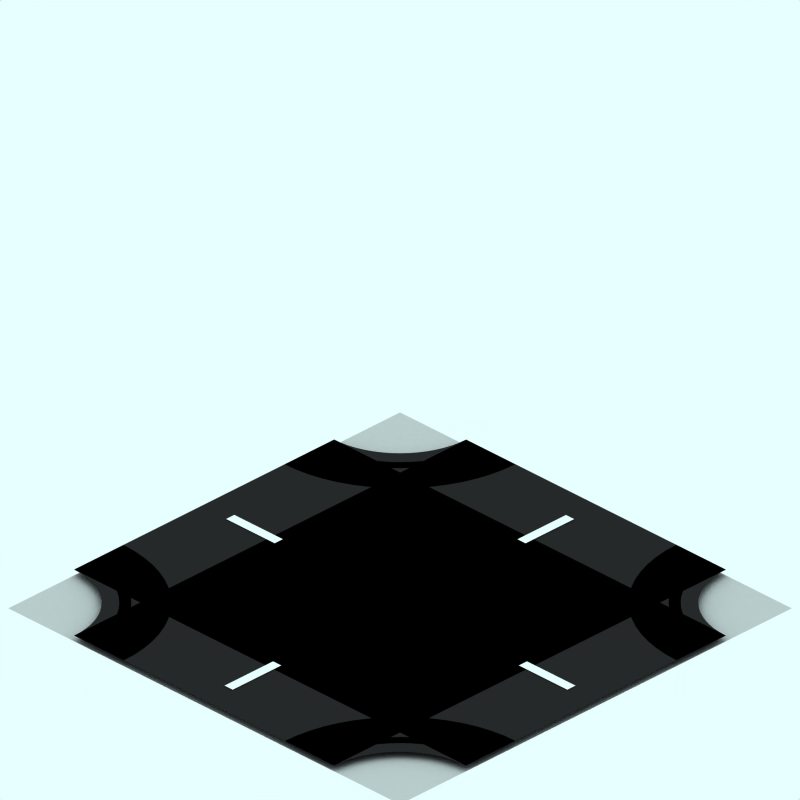 # Source: blend.blend  (saved by Blender 2.48.1; exported with 4.5.12 LTS)
import bpy
from mathutils import Matrix  # noqa: F401  (used for matrix-valued properties, if any)

bpy.ops.wm.read_factory_settings(use_empty=True)
scene = bpy.context.scene
scene.name = 'Scene'

# ---- collections
col_collection_1 = bpy.data.collections.new('Collection 1'); scene.collection.children.link(col_collection_1)
col_collection_2 = bpy.data.collections.new('Collection 2'); scene.collection.children.link(col_collection_2)
col_collection_2.hide_render = True
col_collection_2.hide_viewport = True
col_collection_3 = bpy.data.collections.new('Collection 3'); scene.collection.children.link(col_collection_3)
col_collection_3.hide_render = True
col_collection_3.hide_viewport = True

# ---- materials (node trees are filled in below, after node groups)
mat_markiing1 = bpy.data.materials.new('Markiing1')
mat_markiing1.alpha_threshold = 0.0
mat_markiing1.preview_render_type = 'CUBE'
mat_markiing1.diffuse_color = (1.0, 0.9999, 0.9999, 1.0)
mat_markiing1.specular_color = (1.0, 0.9999, 0.9999)
mat_markiing1.roughness = 0.5
mat_markiing1.line_color = (0.0, 0.0, 0.0, 1.0)
mat_tarmac = bpy.data.materials.new('Tarmac')
mat_tarmac.alpha_threshold = 0.0
mat_tarmac.preview_render_type = 'CUBE'
mat_tarmac.diffuse_color = (0.16, 0.16, 0.16, 1.0)
mat_tarmac.specular_color = (1.0, 0.9999, 0.9999)
mat_tarmac.roughness = 0.5
mat_tarmac.line_color = (0.0, 0.0, 0.0, 1.0)
mat_transparent = bpy.data.materials.new('Transparent')
mat_transparent.alpha_threshold = 0.0
mat_transparent.preview_render_type = 'FLAT'
mat_transparent.roughness = 0.5

# ---- material node trees

# ---- world
world_world = bpy.data.worlds.new('World'); scene.world = world_world
world_world.color = (0.9059, 1.0, 1.0)
world_world.use_sun_shadow = False
world_world.sun_shadow_jitter_overblur = 0.0
world_world.cycles.sampling_method = 'MANUAL'
world_world.cycles.sample_map_resolution = 256

# ---- cameras
cam_camera_001 = bpy.data.cameras.new('Camera.001')
cam_camera_001.type = 'ORTHO'
cam_camera_001.passepartout_alpha = 0.2
cam_camera_001.clip_end = 100.0
cam_camera_001.lens = 35.0
cam_camera_001.ortho_scale = 12.0
cam_camera_001.display_size = 5.91
cam_camera_001.show_passepartout = False
cam_camera_001.show_safe_areas = True
cam_camera_001.dof.focus_distance = 0.0
cam_camera_001.dof.aperture_fstop = 128.0

# ---- lights
light_lamp = bpy.data.lights.new('Lamp', 'SPOT')
light_lamp.transmission_factor = 0.0
light_lamp.energy = 8.0
light_lamp.shadow_buffer_clip_start = 0.5
light_lamp.shadow_soft_size = 1.0
light_lamp.shadow_maximum_resolution = 0.006
light_lamp.use_absolute_resolution = True
light_lamp.cycles.use_multiple_importance_sampling = False

# ---- meshes
me_circle_007 = bpy.data.meshes.new('Circle.007')
me_circle_007.from_pydata([(-2.394, 4.06, 250.0), (-2.402, 3.896, 250.0), (-2.426, 3.734, 250.0), (-2.466, 3.576, 250.0), (-2.521, 3.422, 250.0), (-2.591, 3.274, 250.0), (-2.675, 3.133, 250.0), (-2.773, 3.002, 250.0), (-2.883, 2.881, 250.0), (-3.004, 2.771, 250.0), (-3.135, 2.674, 250.0), (-3.276, 2.589, 250.0), (-3.423, 2.519, 250.0), (-3.578, 2.464, 250.0), (-3.736, 2.425, 250.0), (-3.898, 2.401, 250.0), (-4.06, 2.396, 250.0), (-2.216, 4.06, 250.0), (-2.225, 3.879, 250.0), (-2.251, 3.699, 250.0), (-2.295, 3.524, 250.0), (-2.357, 3.353, 250.0), (-2.434, 3.189, 250.0), (-2.527, 3.034, 250.0), (-2.635, 2.888, 250.0), (-2.757, 2.754, 250.0), (-2.891, 2.632, 250.0), (-3.037, 2.524, 250.0), (-3.192, 2.431, 250.0), (-3.356, 2.354, 250.0), (-3.526, 2.293, 250.0), (-3.702, 2.249, 250.0), (-3.881, 2.222, 250.0), (-4.06, 2.217, 250.0)], [], [(1, 0, 17, 18), (2, 1, 18, 19), (3, 2, 19, 20), (4, 3, 20, 21), (5, 4, 21, 22), (6, 5, 22, 23), (7, 6, 23, 24), (8, 7, 24, 25), (9, 8, 25, 26), (10, 9, 26, 27), (11, 10, 27, 28), (12, 11, 28, 29), (13, 12, 29, 30), (14, 13, 30, 31), (15, 14, 31, 32), (16, 15, 32, 33)])
me_circle_007.materials.append(mat_markiing1)
me_circle_007.use_remesh_preserve_volume = False
me_circle_007.use_remesh_preserve_attributes = False
me_circle_007.use_mirror_vertex_groups = False
me_circle_007.update()
me_circle_006 = bpy.data.meshes.new('Circle.006')
me_circle_006.from_pydata([(-2.659, 4.059, 250.0), (-2.666, 3.922, 250.0), (-2.686, 3.786, 250.0), (-2.72, 3.653, 250.0), (-2.766, 3.524, 250.0), (-2.825, 3.4, 250.0), (-2.895, 3.282, 250.0), (-2.977, 3.171, 250.0), (-3.069, 3.07, 250.0), (-3.171, 2.977, 250.0), (-3.281, 2.896, 250.0), (-3.399, 2.825, 250.0), (-3.523, 2.766, 250.0), (-3.653, 2.72, 250.0), (-3.786, 2.687, 250.0), (-3.922, 2.666, 250.0), (-4.058, 2.662, 250.0), (-1.616, 4.057, 250.0), (-1.627, 3.817, 250.0), (-1.663, 3.58, 250.0), (-1.721, 3.347, 250.0), (-1.802, 3.121, 250.0), (-1.905, 2.904, 250.0), (-2.028, 2.698, 250.0), (-2.171, 2.505, 250.0), (-2.332, 2.327, 250.0), (-2.51, 2.166, 250.0), (-2.703, 2.022, 250.0), (-2.909, 1.899, 250.0), (-3.126, 1.796, 250.0), (-3.352, 1.715, 250.0), (-3.585, 1.657, 250.0), (-3.823, 1.622, 250.0), (-4.06, 1.614, 250.0)], [], [(1, 0, 17, 18), (2, 1, 18, 19), (3, 2, 19, 20), (4, 3, 20, 21), (5, 4, 21, 22), (6, 5, 22, 23), (7, 6, 23, 24), (8, 7, 24, 25), (9, 8, 25, 26), (10, 9, 26, 27), (11, 10, 27, 28), (12, 11, 28, 29), (13, 12, 29, 30), (14, 13, 30, 31), (15, 14, 31, 32), (16, 15, 32, 33)])
me_circle_006.materials.append(mat_tarmac)
me_circle_006.use_remesh_preserve_volume = False
me_circle_006.use_remesh_preserve_attributes = False
me_circle_006.use_mirror_vertex_groups = False
me_circle_006.update()
me_circle_005 = bpy.data.meshes.new('Circle.005')
me_circle_005.from_pydata([(-2.659, 4.059, 250.0), (-2.666, 3.922, 250.0), (-2.686, 3.786, 250.0), (-2.72, 3.653, 250.0), (-2.766, 3.524, 250.0), (-2.825, 3.4, 250.0), (-2.895, 3.282, 250.0), (-2.977, 3.171, 250.0), (-3.069, 3.07, 250.0), (-3.171, 2.977, 250.0), (-3.281, 2.896, 250.0), (-3.399, 2.825, 250.0), (-3.523, 2.766, 250.0), (-3.653, 2.72, 250.0), (-3.786, 2.687, 250.0), (-3.922, 2.666, 250.0), (-4.058, 2.662, 250.0), (-1.616, 4.057, 250.0), (-1.627, 3.817, 250.0), (-1.663, 3.58, 250.0), (-1.721, 3.347, 250.0), (-1.802, 3.121, 250.0), (-1.905, 2.904, 250.0), (-2.028, 2.698, 250.0), (-2.171, 2.505, 250.0), (-2.332, 2.327, 250.0), (-2.51, 2.166, 250.0), (-2.703, 2.022, 250.0), (-2.909, 1.899, 250.0), (-3.126, 1.796, 250.0), (-3.352, 1.715, 250.0), (-3.585, 1.657, 250.0), (-3.823, 1.622, 250.0), (-4.06, 1.614, 250.0)], [], [(1, 0, 17, 18), (2, 1, 18, 19), (3, 2, 19, 20), (4, 3, 20, 21), (5, 4, 21, 22), (6, 5, 22, 23), (7, 6, 23, 24), (8, 7, 24, 25), (9, 8, 25, 26), (10, 9, 26, 27), (11, 10, 27, 28), (12, 11, 28, 29), (13, 12, 29, 30), (14, 13, 30, 31), (15, 14, 31, 32), (16, 15, 32, 33)])
me_circle_005.materials.append(mat_tarmac)
me_circle_005.use_remesh_preserve_volume = False
me_circle_005.use_remesh_preserve_attributes = False
me_circle_005.use_mirror_vertex_groups = False
me_circle_005.update()
me_circle_004 = bpy.data.meshes.new('Circle.004')
me_circle_004.from_pydata([(-2.394, 4.06, 250.0), (-2.402, 3.896, 250.0), (-2.426, 3.734, 250.0), (-2.466, 3.576, 250.0), (-2.521, 3.422, 250.0), (-2.591, 3.274, 250.0), (-2.675, 3.133, 250.0), (-2.773, 3.002, 250.0), (-2.883, 2.881, 250.0), (-3.004, 2.771, 250.0), (-3.135, 2.674, 250.0), (-3.276, 2.589, 250.0), (-3.423, 2.519, 250.0), (-3.578, 2.464, 250.0), (-3.736, 2.425, 250.0), (-3.898, 2.401, 250.0), (-4.06, 2.396, 250.0), (-2.216, 4.06, 250.0), (-2.225, 3.879, 250.0), (-2.251, 3.699, 250.0), (-2.295, 3.524, 250.0), (-2.357, 3.353, 250.0), (-2.434, 3.189, 250.0), (-2.527, 3.034, 250.0), (-2.635, 2.888, 250.0), (-2.757, 2.754, 250.0), (-2.891, 2.632, 250.0), (-3.037, 2.524, 250.0), (-3.192, 2.431, 250.0), (-3.356, 2.354, 250.0), (-3.526, 2.293, 250.0), (-3.702, 2.249, 250.0), (-3.881, 2.222, 250.0), (-4.06, 2.217, 250.0)], [], [(1, 0, 17, 18), (2, 1, 18, 19), (3, 2, 19, 20), (4, 3, 20, 21), (5, 4, 21, 22), (6, 5, 22, 23), (7, 6, 23, 24), (8, 7, 24, 25), (9, 8, 25, 26), (10, 9, 26, 27), (11, 10, 27, 28), (12, 11, 28, 29), (13, 12, 29, 30), (14, 13, 30, 31), (15, 14, 31, 32), (16, 15, 32, 33)])
me_circle_004.materials.append(mat_markiing1)
me_circle_004.use_remesh_preserve_volume = False
me_circle_004.use_remesh_preserve_attributes = False
me_circle_004.use_mirror_vertex_groups = False
me_circle_004.update()
me_circle_003 = bpy.data.meshes.new('Circle.003')
me_circle_003.from_pydata([(-2.394, 4.06, 250.0), (-2.402, 3.896, 250.0), (-2.426, 3.734, 250.0), (-2.466, 3.576, 250.0), (-2.521, 3.422, 250.0), (-2.591, 3.274, 250.0), (-2.675, 3.133, 250.0), (-2.773, 3.002, 250.0), (-2.883, 2.881, 250.0), (-3.004, 2.771, 250.0), (-3.135, 2.674, 250.0), (-3.276, 2.589, 250.0), (-3.423, 2.519, 250.0), (-3.578, 2.464, 250.0), (-3.736, 2.425, 250.0), (-3.898, 2.401, 250.0), (-4.06, 2.396, 250.0), (-2.216, 4.06, 250.0), (-2.225, 3.879, 250.0), (-2.251, 3.699, 250.0), (-2.295, 3.524, 250.0), (-2.357, 3.353, 250.0), (-2.434, 3.189, 250.0), (-2.527, 3.034, 250.0), (-2.635, 2.888, 250.0), (-2.757, 2.754, 250.0), (-2.891, 2.632, 250.0), (-3.037, 2.524, 250.0), (-3.192, 2.431, 250.0), (-3.356, 2.354, 250.0), (-3.526, 2.293, 250.0), (-3.702, 2.249, 250.0), (-3.881, 2.222, 250.0), (-4.06, 2.217, 250.0)], [], [(1, 0, 17, 18), (2, 1, 18, 19), (3, 2, 19, 20), (4, 3, 20, 21), (5, 4, 21, 22), (6, 5, 22, 23), (7, 6, 23, 24), (8, 7, 24, 25), (9, 8, 25, 26), (10, 9, 26, 27), (11, 10, 27, 28), (12, 11, 28, 29), (13, 12, 29, 30), (14, 13, 30, 31), (15, 14, 31, 32), (16, 15, 32, 33)])
me_circle_003.materials.append(mat_markiing1)
me_circle_003.use_remesh_preserve_volume = False
me_circle_003.use_remesh_preserve_attributes = False
me_circle_003.use_mirror_vertex_groups = False
me_circle_003.update()
me_circle_002 = bpy.data.meshes.new('Circle.002')
me_circle_002.from_pydata([(-2.659, 4.059, 250.0), (-2.666, 3.922, 250.0), (-2.686, 3.786, 250.0), (-2.72, 3.653, 250.0), (-2.766, 3.524, 250.0), (-2.825, 3.4, 250.0), (-2.895, 3.282, 250.0), (-2.977, 3.171, 250.0), (-3.069, 3.07, 250.0), (-3.171, 2.977, 250.0), (-3.281, 2.896, 250.0), (-3.399, 2.825, 250.0), (-3.523, 2.766, 250.0), (-3.653, 2.72, 250.0), (-3.786, 2.687, 250.0), (-3.922, 2.666, 250.0), (-4.058, 2.662, 250.0), (-1.616, 4.057, 250.0), (-1.627, 3.817, 250.0), (-1.663, 3.58, 250.0), (-1.721, 3.347, 250.0), (-1.802, 3.121, 250.0), (-1.905, 2.904, 250.0), (-2.028, 2.698, 250.0), (-2.171, 2.505, 250.0), (-2.332, 2.327, 250.0), (-2.51, 2.166, 250.0), (-2.703, 2.022, 250.0), (-2.909, 1.899, 250.0), (-3.126, 1.796, 250.0), (-3.352, 1.715, 250.0), (-3.585, 1.657, 250.0), (-3.823, 1.622, 250.0), (-4.06, 1.614, 250.0)], [], [(1, 0, 17, 18), (2, 1, 18, 19), (3, 2, 19, 20), (4, 3, 20, 21), (5, 4, 21, 22), (6, 5, 22, 23), (7, 6, 23, 24), (8, 7, 24, 25), (9, 8, 25, 26), (10, 9, 26, 27), (11, 10, 27, 28), (12, 11, 28, 29), (13, 12, 29, 30), (14, 13, 30, 31), (15, 14, 31, 32), (16, 15, 32, 33)])
me_circle_002.materials.append(mat_tarmac)
me_circle_002.use_remesh_preserve_volume = False
me_circle_002.use_remesh_preserve_attributes = False
me_circle_002.use_mirror_vertex_groups = False
me_circle_002.update()
me_circle_001 = bpy.data.meshes.new('Circle.001')
me_circle_001.from_pydata([(-2.659, 4.059, 250.0), (-2.666, 3.922, 250.0), (-2.686, 3.786, 250.0), (-2.72, 3.653, 250.0), (-2.766, 3.524, 250.0), (-2.825, 3.4, 250.0), (-2.895, 3.282, 250.0), (-2.977, 3.171, 250.0), (-3.069, 3.07, 250.0), (-3.171, 2.977, 250.0), (-3.281, 2.896, 250.0), (-3.399, 2.825, 250.0), (-3.523, 2.766, 250.0), (-3.653, 2.72, 250.0), (-3.786, 2.687, 250.0), (-3.922, 2.666, 250.0), (-4.058, 2.662, 250.0), (-1.616, 4.057, 250.0), (-1.627, 3.817, 250.0), (-1.663, 3.58, 250.0), (-1.721, 3.347, 250.0), (-1.802, 3.121, 250.0), (-1.905, 2.904, 250.0), (-2.028, 2.698, 250.0), (-2.171, 2.505, 250.0), (-2.332, 2.327, 250.0), (-2.51, 2.166, 250.0), (-2.703, 2.022, 250.0), (-2.909, 1.899, 250.0), (-3.126, 1.796, 250.0), (-3.352, 1.715, 250.0), (-3.585, 1.657, 250.0), (-3.823, 1.622, 250.0), (-4.06, 1.614, 250.0)], [], [(1, 0, 17, 18), (2, 1, 18, 19), (3, 2, 19, 20), (4, 3, 20, 21), (5, 4, 21, 22), (6, 5, 22, 23), (7, 6, 23, 24), (8, 7, 24, 25), (9, 8, 25, 26), (10, 9, 26, 27), (11, 10, 27, 28), (12, 11, 28, 29), (13, 12, 29, 30), (14, 13, 30, 31), (15, 14, 31, 32), (16, 15, 32, 33)])
me_circle_001.materials.append(mat_tarmac)
me_circle_001.use_remesh_preserve_volume = False
me_circle_001.use_remesh_preserve_attributes = False
me_circle_001.use_mirror_vertex_groups = False
me_circle_001.update()
me_circle = bpy.data.meshes.new('Circle')
me_circle.from_pydata([(-2.394, 4.06, 250.0), (-2.402, 3.896, 250.0), (-2.426, 3.734, 250.0), (-2.466, 3.576, 250.0), (-2.521, 3.422, 250.0), (-2.591, 3.274, 250.0), (-2.675, 3.133, 250.0), (-2.773, 3.002, 250.0), (-2.883, 2.881, 250.0), (-3.004, 2.771, 250.0), (-3.135, 2.674, 250.0), (-3.276, 2.589, 250.0), (-3.423, 2.519, 250.0), (-3.578, 2.464, 250.0), (-3.736, 2.425, 250.0), (-3.898, 2.401, 250.0), (-4.06, 2.396, 250.0), (-2.216, 4.06, 250.0), (-2.225, 3.879, 250.0), (-2.251, 3.699, 250.0), (-2.295, 3.524, 250.0), (-2.357, 3.353, 250.0), (-2.434, 3.189, 250.0), (-2.527, 3.034, 250.0), (-2.635, 2.888, 250.0), (-2.757, 2.754, 250.0), (-2.891, 2.632, 250.0), (-3.037, 2.524, 250.0), (-3.192, 2.431, 250.0), (-3.356, 2.354, 250.0), (-3.526, 2.293, 250.0), (-3.702, 2.249, 250.0), (-3.881, 2.222, 250.0), (-4.06, 2.217, 250.0)], [], [(1, 0, 17, 18), (2, 1, 18, 19), (3, 2, 19, 20), (4, 3, 20, 21), (5, 4, 21, 22), (6, 5, 22, 23), (7, 6, 23, 24), (8, 7, 24, 25), (9, 8, 25, 26), (10, 9, 26, 27), (11, 10, 27, 28), (12, 11, 28, 29), (13, 12, 29, 30), (14, 13, 30, 31), (15, 14, 31, 32), (16, 15, 32, 33)])
me_circle.materials.append(mat_markiing1)
me_circle.use_remesh_preserve_volume = False
me_circle.use_remesh_preserve_attributes = False
me_circle.use_mirror_vertex_groups = False
me_circle.update()
me_plane_012 = bpy.data.meshes.new('Plane.012')
me_plane_012.from_pydata([(0.1692, -2.684, -2.116), (0.1692, -3.719, -2.116), (-0.009609, -3.719, -2.116), (-0.009609, -2.684, -2.116)], [], [(0, 3, 2, 1)])
me_plane_012.materials.append(mat_markiing1)
me_plane_012.use_remesh_preserve_volume = False
me_plane_012.use_remesh_preserve_attributes = False
me_plane_012.use_mirror_vertex_groups = False
me_plane_012.update()
me_plane_011 = bpy.data.meshes.new('Plane.011')
me_plane_011.from_pydata([(0.1692, 3.526, -2.116), (0.1692, 2.491, -2.116), (-0.009609, 2.491, -2.116), (-0.009609, 3.526, -2.116)], [], [(0, 3, 2, 1)])
me_plane_011.materials.append(mat_markiing1)
me_plane_011.use_remesh_preserve_volume = False
me_plane_011.use_remesh_preserve_attributes = False
me_plane_011.use_mirror_vertex_groups = False
me_plane_011.update()
me_plane_006 = bpy.data.meshes.new('Plane.006')
me_plane_006.from_pydata([(2.835, 4.043, -2.126), (2.835, -4.267, -2.126), (-2.675, -4.267, -2.126), (-2.675, 4.043, -2.126)], [], [(0, 3, 2, 1)])
me_plane_006.materials.append(mat_tarmac)
me_plane_006.use_remesh_preserve_volume = False
me_plane_006.use_remesh_preserve_attributes = False
me_plane_006.use_mirror_vertex_groups = False
me_plane_006.update()
me_plane_005 = bpy.data.meshes.new('Plane.005')
me_plane_005.from_pydata([(4.235, 4.043, -2.226), (4.235, -4.267, -2.226), (-4.075, -4.267, -2.226), (-4.075, 4.043, -2.226)], [], [(0, 3, 2, 1)])
me_plane_005.materials.append(mat_transparent)
me_plane_005.use_remesh_preserve_volume = False
me_plane_005.use_remesh_preserve_attributes = False
me_plane_005.use_mirror_vertex_groups = False
me_plane_005.update()
me_plane_004 = bpy.data.meshes.new('Plane.004')
me_plane_004.from_pydata([(0.1692, 3.526, -2.116), (0.1692, 2.491, -2.116), (-0.009609, 2.491, -2.116), (-0.009609, 3.526, -2.116)], [], [(0, 3, 2, 1)])
me_plane_004.materials.append(mat_markiing1)
me_plane_004.use_remesh_preserve_volume = False
me_plane_004.use_remesh_preserve_attributes = False
me_plane_004.use_mirror_vertex_groups = False
me_plane_004.update()
me_plane_003 = bpy.data.meshes.new('Plane.003')
me_plane_003.from_pydata([(0.1692, -2.684, -2.116), (0.1692, -3.719, -2.116), (-0.009609, -3.719, -2.116), (-0.009609, -2.684, -2.116)], [], [(0, 3, 2, 1)])
me_plane_003.materials.append(mat_markiing1)
me_plane_003.use_remesh_preserve_volume = False
me_plane_003.use_remesh_preserve_attributes = False
me_plane_003.use_mirror_vertex_groups = False
me_plane_003.update()
me_plane = bpy.data.meshes.new('Plane')
me_plane.from_pydata([(2.835, 4.043, -2.126), (2.835, -4.267, -2.126), (-2.675, -4.267, -2.126), (-2.675, 4.043, -2.126)], [], [(0, 3, 2, 1)])
me_plane.materials.append(mat_tarmac)
me_plane.use_remesh_preserve_volume = False
me_plane.use_remesh_preserve_attributes = False
me_plane.use_mirror_vertex_groups = False
me_plane.update()
me_sphere = bpy.data.meshes.new('Sphere')
me_sphere.from_pydata([(-1.333e-06, 1.25e-06, 31.62), (-22.88, 16.62, 14.14), (8.74, 26.9, 14.14), (28.28, 4.856e-07, 14.14), (-8.74, 26.9, -14.14), (22.88, 16.62, -14.14), (-28.28, -7.508e-07, -14.14), (1.432e-06, -1.515e-06, -31.62), (-13.45, 9.772, 26.9), (5.137, 15.81, 26.9), (-8.313, 25.58, 16.63), (-26.9, 5.941e-07, 16.63), (16.63, 1.043e-06, 26.9), (21.76, 15.81, 16.63), (-30.08, 9.772, -1.941e-06), (-18.59, 25.58, -2.13e-06), (4.973e-08, 31.62, -1.581e-06), (18.59, 25.58, -5.047e-07), (30.08, 9.772, 6.886e-07), (-21.76, 15.81, -16.63), (8.313, 25.58, -16.63), (26.9, -8.593e-07, -16.63), (-16.63, -1.308e-06, -26.9), (-5.137, 15.81, -26.9), (13.45, 9.772, -26.9), (-24.33, 17.68, -2.035e-06), (-20.73, 21.1, 7.071), (-21.46, 21.63, -2.082e-06), (-19.66, 23.34, 3.536), (-22.53, 19.39, 3.536), (-22.9, 19.65, -2.059e-06), (-20.02, 23.61, -2.106e-06), (-20.2, 22.22, 5.303), (-19.12, 24.46, 1.768), (-21.63, 20.25, 5.303), (-23.43, 18.53, 1.768), (-20.56, 22.49, 1.768), (-21.1, 21.37, 3.536), (-22.0, 20.51, 1.768), (-22.18, 20.64, -2.071e-06), (-20.74, 22.62, -2.094e-06), (-19.93, 22.78, 4.419), (-19.39, 23.9, 2.652), (-22.08, 19.82, 4.419), (-22.98, 18.96, 2.652), (-21.01, 22.06, 0.8839), (-20.11, 22.92, 2.652), (-21.82, 20.38, 3.536), (-20.38, 22.36, 3.536), (-21.73, 21.07, 0.8839), (-22.26, 19.95, 2.652), (-20.29, 23.05, 0.8839), (-19.57, 24.04, 0.8839), (-19.84, 23.48, 1.768), (-20.83, 21.93, 2.652), (-21.55, 20.94, 2.652), (-21.28, 21.5, 1.768), (-23.16, 19.09, 0.8839), (-22.45, 20.08, 0.8839), (-22.71, 19.52, 1.768), (-21.37, 20.81, 4.419), (-20.65, 21.8, 4.419), (-20.92, 21.24, 5.303), (-6.725, 4.886, 29.26), (-18.17, 13.2, 20.52), (2.569, 7.906, 29.26), (6.939, 21.36, 20.52), (0.2137, 26.24, 15.38), (-15.6, 21.1, 15.38), (-24.89, 8.312, 15.38), (-29.18, 4.886, -7.071), (-26.48, 13.2, 7.071), (-13.66, 26.24, -7.071), (4.37, 29.26, 7.071), (-4.37, 29.26, -7.071), (13.66, 26.24, 7.071), (20.73, 21.1, -7.071), (-25.02, 7.906, -15.38), (-15.25, 21.36, -15.38), (-0.2137, 26.24, -15.38), (15.6, 21.1, -15.38), (-22.45, -1.03e-06, -20.52), (-8.313, -1.412e-06, -29.26), (-6.939, 21.36, -20.52), (-2.569, 7.906, -29.26), (18.17, 13.2, -20.52), (6.725, 4.886, -29.26), (-10.88, 17.68, 21.76), (-4.156, 12.79, 26.9), (-1.588, 20.7, 21.76), (-20.17, 4.886, 21.76), (-28.49, 4.886, 8.313), (-4.156, 28.6, 8.313), (-13.45, 25.58, 8.313), (-9.294, 28.6, -1.855e-06), (-25.92, 12.79, -8.313), (-20.17, 20.7, -8.313), (4.156, 28.6, -8.313), (9.294, 28.6, -1.043e-06), (13.45, 25.58, -8.313), (-13.45, 15.81, -21.76), (-19.19, 7.906, -21.76), (-10.88, 7.906, -26.9), (10.88, 17.68, -21.76), (1.588, 20.7, -21.76), (4.156, 12.79, -26.9), (-19.08, 24.81, 0.4419)], [], [(9, 13, 12), (3, 12, 13), (18, 3, 13), (13, 17, 18), (21, 18, 5), (30, 25, 19), (26, 32, 10), (25, 35, 1), (34, 26, 1), (31, 40, 19), (40, 27, 19), (27, 39, 19), (39, 30, 19), (32, 41, 10), (41, 28, 10), (28, 42, 10), (42, 33, 10), (51, 36, 45), (45, 40, 51), (31, 51, 40), (40, 45, 27), (51, 31, 52), (52, 53, 51), (36, 51, 53), (53, 52, 33), (42, 28, 46), (46, 53, 42), (33, 42, 53), (53, 46, 36), (54, 36, 46), (46, 48, 54), (37, 54, 48), (48, 46, 28), (54, 37, 55), (55, 56, 54), (36, 54, 56), (56, 55, 38), (49, 27, 45), (45, 56, 49), (38, 49, 56), (56, 45, 36), (50, 38, 55), (55, 47, 50), (29, 50, 47), (47, 55, 37), (30, 57, 25), (57, 35, 25), (57, 30, 58), (58, 59, 57), (35, 57, 59), (59, 58, 38), (50, 29, 44), (44, 59, 50), (38, 50, 59), (59, 44, 35), (49, 38, 58), (58, 39, 49), (27, 49, 39), (39, 58, 30), (60, 34, 43), (43, 47, 60), (37, 60, 47), (47, 43, 29), (60, 37, 61), (61, 62, 60), (34, 60, 62), (62, 61, 32), (34, 62, 26), (62, 32, 26), (41, 32, 61), (61, 48, 41), (28, 41, 48), (48, 61, 37), (35, 44, 1), (44, 29, 1), (29, 43, 1), (43, 34, 1), (68, 10, 87), (87, 64, 68), (1, 68, 64), (64, 87, 8), (88, 8, 87), (87, 89, 88), (9, 88, 89), (89, 87, 10), (67, 2, 66), (66, 89, 67), (10, 67, 89), (89, 66, 9), (88, 9, 65), (65, 63, 88), (8, 88, 63), (65, 0, 63), (90, 11, 69), (69, 64, 90), (8, 90, 64), (64, 69, 1), (9, 66, 13), (66, 2, 13), (0, 65, 12), (65, 9, 12), (91, 14, 71), (71, 69, 91), (11, 91, 69), (69, 71, 1), (92, 16, 73), (73, 67, 92), (10, 92, 67), (67, 73, 2), (92, 10, 93), (93, 94, 92), (16, 92, 94), (94, 93, 15), (72, 4, 74), (74, 94, 72), (15, 72, 94), (94, 74, 16), (17, 76, 18), (76, 5, 18), (2, 75, 13), (75, 17, 13), (77, 19, 95), (95, 70, 77), (6, 77, 70), (70, 95, 14), (78, 4, 72), (72, 96, 78), (19, 78, 96), (96, 72, 15), (79, 20, 97), (97, 74, 79), (4, 79, 74), (74, 97, 16), (98, 16, 97), (97, 99, 98), (17, 98, 99), (99, 97, 20), (80, 5, 76), (76, 99, 80), (20, 80, 99), (99, 76, 17), (98, 17, 75), (75, 73, 98), (16, 98, 73), (73, 75, 2), (100, 23, 83), (83, 78, 100), (19, 100, 78), (78, 83, 4), (100, 19, 101), (101, 102, 100), (23, 100, 102), (102, 101, 22), (82, 7, 84), (84, 102, 82), (22, 82, 102), (102, 84, 23), (81, 22, 101), (101, 77, 81), (6, 81, 77), (77, 101, 19), (103, 24, 85), (85, 80, 103), (20, 103, 80), (80, 85, 5), (103, 20, 104), (104, 105, 103), (24, 103, 105), (105, 104, 23), (84, 7, 86), (86, 105, 84), (23, 84, 105), (105, 86, 24), (83, 23, 104), (104, 79, 83), (4, 83, 79), (79, 104, 20), (5, 85, 21), (85, 24, 21), (14, 95, 25), (95, 19, 25), (1, 71, 25), (71, 14, 25), (10, 68, 26), (68, 1, 26), (19, 96, 31), (96, 15, 31), (15, 93, 33), (93, 10, 33), (52, 106, 33), (106, 15, 33), (15, 106, 31), (106, 52, 31)])
me_sphere.use_remesh_preserve_volume = False
me_sphere.use_remesh_preserve_attributes = False
me_sphere.use_mirror_vertex_groups = False
me_sphere.update()

# ---- objects
ob_circle_007 = bpy.data.objects.new('Circle.007', me_circle_007)
ob_circle_006 = bpy.data.objects.new('Circle.006', me_circle_006)
ob_circle_005 = bpy.data.objects.new('Circle.005', me_circle_005)
ob_circle_004 = bpy.data.objects.new('Circle.004', me_circle_004)
ob_circle_003 = bpy.data.objects.new('Circle.003', me_circle_003)
ob_circle_002 = bpy.data.objects.new('Circle.002', me_circle_002)
ob_circle_001 = bpy.data.objects.new('Circle.001', me_circle_001)
ob_circle = bpy.data.objects.new('Circle', me_circle)
ob_plane_012 = bpy.data.objects.new('Plane.012', me_plane_012)
ob_plane_011 = bpy.data.objects.new('Plane.011', me_plane_011)
ob_plane_008 = bpy.data.objects.new('Plane.008', me_plane_006)
ob_plane_005 = bpy.data.objects.new('Plane.005', me_plane_005)
ob_plane_004 = bpy.data.objects.new('Plane.004', me_plane_004)
ob_plane_003 = bpy.data.objects.new('Plane.003', me_plane_003)
ob_plane = bpy.data.objects.new('Plane', me_plane)
ob_camera = bpy.data.objects.new('Camera', cam_camera_001)
ob_sphere = bpy.data.objects.new('Sphere', me_sphere)
ob_lamp_001 = bpy.data.objects.new('Lamp.001', light_lamp)

# ---- transforms, parenting, visibility, modifiers, constraints
ob_circle_007.location = (0.1912, -0.1919, -250.0)
ob_circle_007.rotation_euler = (0.0, -0.0, 3.142)
ob_circle_007.lock_rotations_4d = False
ob_circle_007.empty_display_type = 'ARROWS'
ob_circle_007.color = (0.0, 0.0, 0.0, 1.0)
ob_circle_007.lineart.crease_threshold = 0.0
ob_circle_006.location = (0.1912, -0.1919, -250.0)
ob_circle_006.rotation_euler = (0.0, -0.0, 3.142)
ob_circle_006.lock_rotations_4d = False
ob_circle_006.empty_display_type = 'ARROWS'
ob_circle_006.color = (0.0, 0.0, 0.0, 1.0)
ob_circle_006.lineart.crease_threshold = 0.0
ob_circle_005.location = (0.00259, -0.1919, -250.0)
ob_circle_005.rotation_euler = (0.0, 0.0, 1.571)
ob_circle_005.lock_rotations_4d = False
ob_circle_005.empty_display_type = 'ARROWS'
ob_circle_005.color = (0.0, 0.0, 0.0, 1.0)
ob_circle_005.lineart.crease_threshold = 0.0
ob_circle_004.location = (0.002589, -0.1919, -250.0)
ob_circle_004.rotation_euler = (0.0, 0.0, 1.571)
ob_circle_004.lock_rotations_4d = False
ob_circle_004.empty_display_type = 'ARROWS'
ob_circle_004.color = (0.0, 0.0, 0.0, 1.0)
ob_circle_004.lineart.crease_threshold = 0.0
ob_circle_003.location = (0.1886, 0.0, -250.0)
ob_circle_003.rotation_euler = (0.0, -0.0, -1.571)
ob_circle_003.lock_rotations_4d = False
ob_circle_003.empty_display_type = 'ARROWS'
ob_circle_003.color = (0.0, 0.0, 0.0, 1.0)
ob_circle_003.lineart.crease_threshold = 0.0
ob_circle_002.location = (0.1886, 0.0, -250.0)
ob_circle_002.rotation_euler = (0.0, -0.0, -1.571)
ob_circle_002.lock_rotations_4d = False
ob_circle_002.empty_display_type = 'ARROWS'
ob_circle_002.color = (0.0, 0.0, 0.0, 1.0)
ob_circle_002.lineart.crease_threshold = 0.0
ob_circle_001.location = (0.0, 0.0, -250.0)
ob_circle_001.lock_rotations_4d = False
ob_circle_001.empty_display_type = 'ARROWS'
ob_circle_001.color = (0.0, 0.0, 0.0, 1.0)
ob_circle_001.lineart.crease_threshold = 0.0
ob_circle.location = (0.0, 0.0, -250.0)
ob_circle.lock_rotations_4d = False
ob_circle.empty_display_type = 'ARROWS'
ob_circle.color = (0.0, 0.0, 0.0, 1.0)
ob_circle.lineart.crease_threshold = 0.0
ob_plane_012.location = (0.1755, -0.2063, 2.126)
ob_plane_012.rotation_euler = (0.0, 0.0, -3.142)
ob_plane_012.lock_rotations_4d = False
ob_plane_012.empty_display_type = 'ARROWS'
ob_plane_012.color = (0.0, 0.0, 0.0, 1.0)
ob_plane_012.lineart.crease_threshold = 0.0
ob_plane_011.location = (0.1755, -0.2063, 2.126)
ob_plane_011.rotation_euler = (0.0, 0.0, -3.142)
ob_plane_011.lock_rotations_4d = False
ob_plane_011.empty_display_type = 'ARROWS'
ob_plane_011.color = (0.0, 0.0, 0.0, 1.0)
ob_plane_011.lineart.crease_threshold = 0.0
ob_plane_008.location = (0.1755, -0.2063, 2.126)
ob_plane_008.rotation_euler = (0.0, 0.0, -3.142)
ob_plane_008.lock_rotations_4d = False
ob_plane_008.empty_display_type = 'ARROWS'
ob_plane_008.color = (0.0, 0.0, 0.0, 1.0)
ob_plane_008.lineart.crease_threshold = 0.0
ob_plane_005.location = (0.01551, 0.01694, 2.126)
ob_plane_005.lock_rotations_4d = False
ob_plane_005.empty_display_type = 'ARROWS'
ob_plane_005.color = (0.0, 0.0, 0.0, 1.0)
ob_plane_005.lineart.crease_threshold = 0.0
ob_plane_004.location = (0.2069, -0.01306, 2.126)
ob_plane_004.rotation_euler = (0.0, -0.0, -1.571)
ob_plane_004.lock_rotations_4d = False
ob_plane_004.empty_display_type = 'ARROWS'
ob_plane_004.color = (0.0, 0.0, 0.0, 1.0)
ob_plane_004.lineart.crease_threshold = 0.0
ob_plane_003.location = (0.2069, -0.01306, 2.126)
ob_plane_003.rotation_euler = (0.0, -0.0, -1.571)
ob_plane_003.lock_rotations_4d = False
ob_plane_003.empty_display_type = 'ARROWS'
ob_plane_003.color = (0.0, 0.0, 0.0, 1.0)
ob_plane_003.lineart.crease_threshold = 0.0
ob_plane.location = (0.2069, -0.01306, 2.126)
ob_plane.rotation_euler = (0.0, -0.0, -1.571)
ob_plane.lock_rotations_4d = False
ob_plane.empty_display_type = 'ARROWS'
ob_plane.color = (0.0, 0.0, 0.0, 1.0)
ob_plane.lineart.crease_threshold = 0.0
ob_camera.location = (10.0, -10.0, 11.6)
ob_camera.rotation_euler = (1.047, 0.0, 0.7854)
ob_camera.lock_rotations_4d = False
ob_camera.empty_display_type = 'ARROWS'
ob_camera.color = (0.0, 0.0, 0.0, 1.0)
ob_camera.lineart.crease_threshold = 0.0
ob_sphere.location = (-0.02993, 0.1261, 0.07312)
ob_sphere.rotation_euler = (1.571, -0.0, 1.571)
ob_sphere.lock_rotations_4d = False
ob_sphere.empty_display_type = 'ARROWS'
ob_sphere.color = (0.0, 0.0, 0.0, 1.0)
ob_sphere.show_instancer_for_render = False
ob_sphere.instance_type = 'VERTS'
ob_sphere.use_instance_vertices_rotation = True
ob_sphere.lineart.crease_threshold = 0.0
ob_lamp_001.parent = ob_sphere
ob_lamp_001.matrix_parent_inverse = Matrix(((-4.371e-08, 1.0, -2.118e-22, -0.1261), (4.371e-08, 1.911e-15, 1.0, -0.07312), (1.0, 4.371e-08, -4.371e-08, 0.02993), (0.0, 0.0, 0.0, 1.0)))
ob_lamp_001.location = (-0.02993, 0.1261, 0.07312)
ob_lamp_001.rotation_euler = (1.571, -0.0, 1.571)
ob_lamp_001.lock_rotations_4d = False
ob_lamp_001.empty_display_type = 'ARROWS'
ob_lamp_001.color = (0.0, 0.0, 0.0, 1.0)
ob_lamp_001.lineart.crease_threshold = 0.0

# ---- collection membership
col_collection_1.objects.link(ob_circle_007)
col_collection_1.objects.link(ob_circle_006)
col_collection_1.objects.link(ob_circle_005)
col_collection_1.objects.link(ob_circle_004)
col_collection_1.objects.link(ob_circle_003)
col_collection_1.objects.link(ob_circle_002)
col_collection_1.objects.link(ob_circle_001)
col_collection_1.objects.link(ob_circle)
col_collection_1.objects.link(ob_plane_012)
col_collection_1.objects.link(ob_plane_011)
col_collection_1.objects.link(ob_plane_008)
col_collection_1.objects.link(ob_plane_005)
col_collection_1.objects.link(ob_plane_004)
col_collection_1.objects.link(ob_plane_003)
col_collection_1.objects.link(ob_plane)
col_collection_2.objects.link(ob_camera)
col_collection_3.objects.link(ob_sphere)
col_collection_3.objects.link(ob_lamp_001)

# ---- scene / render settings (as saved in the file)
scene.camera = ob_camera
scene.frame_start = 1; scene.frame_end = 250; scene.frame_set(11)
scene.render.engine = 'BLENDER_EEVEE_NEXT'
scene.render.image_settings.color_mode = 'RGB'
scene.render.image_settings.compression = 90
scene.render.resolution_x = 128
scene.render.resolution_y = 128
scene.render.pixel_aspect_x = 100.0
scene.render.pixel_aspect_y = 100.0
scene.render.fps = 25
scene.render.dither_intensity = 0.0
scene.render.use_compositing = False
scene.render.use_sequencer = False
scene.render.bake_margin = 2
scene.render.bake_bias = 0.0
scene.render.use_stamp_time = False
scene.render.use_stamp_date = False
scene.render.use_stamp_frame = False
scene.render.use_stamp_camera = False
scene.render.use_stamp_scene = False
scene.render.use_stamp_filename = False
scene.render.use_stamp_render_time = False
scene.render.stamp_font_size = 0
scene.cycles.use_denoising = False
scene.cycles.samples = 10
scene.cycles.sampling_pattern = 'TABULATED_SOBOL'
scene.cycles.light_sampling_threshold = 0.0
scene.cycles.use_adaptive_sampling = False
scene.cycles.use_light_tree = False
scene.cycles.blur_glossy = 0.0
scene.cycles.volume_bounces = 1
scene.cycles.pixel_filter_type = 'GAUSSIAN'
scene.cycles.sample_clamp_indirect = 0.0
scene.view_settings.view_transform = 'Raw'
bpy.context.view_layer.update()
